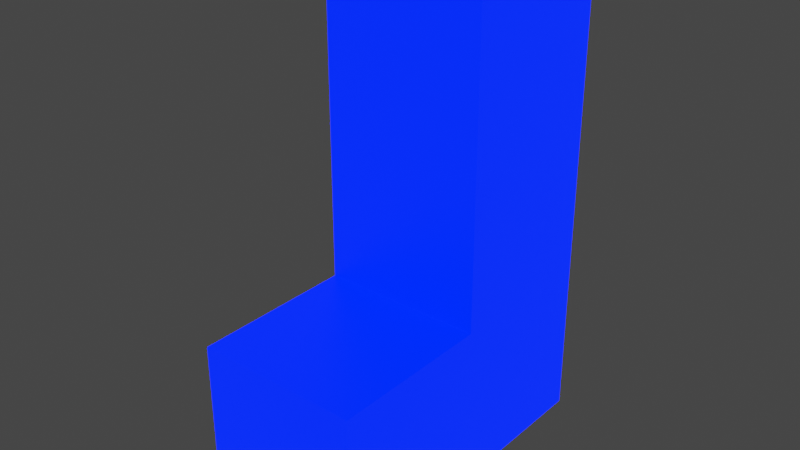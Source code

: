 # Source: Block1.blend  (saved by Blender 2.92.15; exported with 4.5.12 LTS)
import bpy
from mathutils import Matrix  # noqa: F401  (used for matrix-valued properties, if any)

bpy.ops.wm.read_factory_settings(use_empty=True)
scene = bpy.context.scene
scene.name = 'Scene'

# ---- collections
col_collection = bpy.data.collections.new('Collection'); scene.collection.children.link(col_collection)

# ---- materials (node trees are filled in below, after node groups)
mat_material = bpy.data.materials.new('Material')
mat_material.alpha_threshold = 0.0
mat_material.use_transparent_shadow = False
mat_material.line_color = (0.0, 0.0, 0.0, 1.0)

# ---- material node trees
mat_material.use_nodes = True; mat_material.node_tree.nodes.clear()
_N = mat_material.node_tree.nodes; _L = mat_material.node_tree.links
n0 = _N.new('ShaderNodeOutputMaterial'); n0.name = 'Material Output'; n0.location = (300, 300)
n1 = _N.new('ShaderNodeBsdfPrincipled'); n1.name = 'Principled BSDF'; n1.location = (10, 300)
n1.distribution = 'GGX'
n1.subsurface_method = 'BURLEY'
n1.inputs[0].default_value = (0.0, 0.001919, 1.0, 1.0)
n1.inputs[2].default_value = 0.4
n1.inputs[3].default_value = 1.45
n1.inputs[27].default_value = (0.0, 0.004339, 1.0, 1.0)
n1.inputs[28].default_value = 5.2
_L.new(n1.outputs[0], n0.inputs[0])
n0.is_active_output = True

# ---- world
world_world = bpy.data.worlds.new('World'); scene.world = world_world
world_world.use_nodes = True; world_world.node_tree.nodes.clear()
_N = world_world.node_tree.nodes; _L = world_world.node_tree.links
n0 = _N.new('ShaderNodeOutputWorld'); n0.name = 'World Output'; n0.location = (300, 300)
n1 = _N.new('ShaderNodeBackground'); n1.name = 'Background'; n1.location = (10, 300)
n1.inputs[0].default_value = (0.05088, 0.05088, 0.05088, 1.0)
_L.new(n1.outputs[0], n0.inputs[0])
n0.is_active_output = True
world_world.color = (0.05088, 0.05088, 0.05088)
world_world.use_sun_shadow = False
world_world.sun_shadow_jitter_overblur = 0.0

# ---- meshes
me_cube = bpy.data.meshes.new('Cube')
me_cube.from_pydata([(1.0, 1.0, 1.0), (1.0, 1.0, -1.0), (1.0, -1.0, 1.0), (1.0, -1.0, -1.0), (-1.0, 1.0, 1.0), (-1.0, 1.0, -1.0), (-1.0, -1.0, 1.0), (-1.0, -1.0, -1.0)], [], [(0, 4, 6, 2), (3, 2, 6, 7), (7, 6, 4, 5), (5, 1, 3, 7), (1, 0, 2, 3), (5, 4, 0, 1)])
_uv = me_cube.uv_layers.new(name='UVMap')
_uv.uv.foreach_set('vector', [0.625, 0.5, 0.875, 0.5, 0.875, 0.75, 0.625, 0.75, 0.375, 0.75, 0.625, 0.75, 0.625, 1.0, 0.375, 1.0, 0.375, 0.0, 0.625, 0.0, 0.625, 0.25, 0.375, 0.25, 0.125, 0.5, 0.375, 0.5, 0.375, 0.75, 0.125, 0.75, 0.375, 0.5, 0.625, 0.5, 0.625, 0.75, 0.375, 0.75, 0.375, 0.25, 0.625, 0.25, 0.625, 0.5, 0.375, 0.5])
me_cube.materials.append(mat_material)
me_cube.use_remesh_preserve_volume = False
me_cube.use_remesh_preserve_attributes = False
me_cube.use_mirror_vertex_groups = False
me_cube.update()
me_cube_001 = bpy.data.meshes.new('Cube.001')
me_cube_001.from_pydata([(1.0, 1.0, 1.0), (1.0, 1.0, -1.0), (1.0, -1.0, 1.0), (1.0, -1.0, -1.0), (-1.0, 1.0, 1.0), (-1.0, 1.0, -1.0), (-1.0, -1.0, 1.0), (-1.0, -1.0, -1.0)], [], [(0, 4, 6, 2), (3, 2, 6, 7), (7, 6, 4, 5), (5, 1, 3, 7), (1, 0, 2, 3), (5, 4, 0, 1)])
_uv = me_cube_001.uv_layers.new(name='UVMap')
_uv.uv.foreach_set('vector', [0.625, 0.5, 0.875, 0.5, 0.875, 0.75, 0.625, 0.75, 0.375, 0.75, 0.625, 0.75, 0.625, 1.0, 0.375, 1.0, 0.375, 0.0, 0.625, 0.0, 0.625, 0.25, 0.375, 0.25, 0.125, 0.5, 0.375, 0.5, 0.375, 0.75, 0.125, 0.75, 0.375, 0.5, 0.625, 0.5, 0.625, 0.75, 0.375, 0.75, 0.375, 0.25, 0.625, 0.25, 0.625, 0.5, 0.375, 0.5])
me_cube_001.materials.append(mat_material)
me_cube_001.use_remesh_preserve_volume = False
me_cube_001.use_remesh_preserve_attributes = False
me_cube_001.use_mirror_vertex_groups = False
me_cube_001.update()
me_cube_002 = bpy.data.meshes.new('Cube.002')
me_cube_002.from_pydata([(1.0, 1.0, 1.0), (1.0, 1.0, -1.0), (1.0, -1.0, 1.0), (1.0, -1.0, -1.0), (-1.0, 1.0, 1.0), (-1.0, 1.0, -1.0), (-1.0, -1.0, 1.0), (-1.0, -1.0, -1.0)], [], [(0, 4, 6, 2), (3, 2, 6, 7), (7, 6, 4, 5), (5, 1, 3, 7), (1, 0, 2, 3), (5, 4, 0, 1)])
_uv = me_cube_002.uv_layers.new(name='UVMap')
_uv.uv.foreach_set('vector', [0.625, 0.5, 0.875, 0.5, 0.875, 0.75, 0.625, 0.75, 0.375, 0.75, 0.625, 0.75, 0.625, 1.0, 0.375, 1.0, 0.375, 0.0, 0.625, 0.0, 0.625, 0.25, 0.375, 0.25, 0.125, 0.5, 0.375, 0.5, 0.375, 0.75, 0.125, 0.75, 0.375, 0.5, 0.625, 0.5, 0.625, 0.75, 0.375, 0.75, 0.375, 0.25, 0.625, 0.25, 0.625, 0.5, 0.375, 0.5])
me_cube_002.materials.append(mat_material)
me_cube_002.use_remesh_preserve_volume = False
me_cube_002.use_remesh_preserve_attributes = False
me_cube_002.use_mirror_vertex_groups = False
me_cube_002.update()
me_cube_003 = bpy.data.meshes.new('Cube.003')
me_cube_003.from_pydata([(1.0, 1.0, 1.0), (1.0, 1.0, -1.0), (1.0, -1.0, 1.0), (1.0, -1.0, -1.0), (-1.0, 1.0, 1.0), (-1.0, 1.0, -1.0), (-1.0, -1.0, 1.0), (-1.0, -1.0, -1.0)], [], [(0, 4, 6, 2), (3, 2, 6, 7), (7, 6, 4, 5), (5, 1, 3, 7), (1, 0, 2, 3), (5, 4, 0, 1)])
_uv = me_cube_003.uv_layers.new(name='UVMap')
_uv.uv.foreach_set('vector', [0.625, 0.5, 0.875, 0.5, 0.875, 0.75, 0.625, 0.75, 0.375, 0.75, 0.625, 0.75, 0.625, 1.0, 0.375, 1.0, 0.375, 0.0, 0.625, 0.0, 0.625, 0.25, 0.375, 0.25, 0.125, 0.5, 0.375, 0.5, 0.375, 0.75, 0.125, 0.75, 0.375, 0.5, 0.625, 0.5, 0.625, 0.75, 0.375, 0.75, 0.375, 0.25, 0.625, 0.25, 0.625, 0.5, 0.375, 0.5])
me_cube_003.materials.append(mat_material)
me_cube_003.use_remesh_preserve_volume = False
me_cube_003.use_remesh_preserve_attributes = False
me_cube_003.use_mirror_vertex_groups = False
me_cube_003.update()

# ---- objects
ob_cube = bpy.data.objects.new('Cube', me_cube)
ob_cube_001 = bpy.data.objects.new('Cube.001', me_cube_001)
ob_cube_002 = bpy.data.objects.new('Cube.002', me_cube_002)
ob_cube_003 = bpy.data.objects.new('Cube.003', me_cube_003)

# ---- transforms, parenting, visibility, modifiers, constraints
ob_cube.location = (0.0, 0.0, 0.0)
ob_cube.scale = (0.5, 0.5, 0.5)
ob_cube.lock_rotations_4d = False
ob_cube.empty_display_type = 'ARROWS'
ob_cube.lineart.crease_threshold = 0.0
ob_cube_001.location = (0.0, -1.0, 0.0)
ob_cube_001.scale = (0.5, 0.5, 0.5)
ob_cube_001.lock_rotations_4d = False
ob_cube_001.empty_display_type = 'ARROWS'
ob_cube_001.lineart.crease_threshold = 0.0
ob_cube_002.location = (0.0, 0.0, 1.0)
ob_cube_002.scale = (0.5, 0.5, 0.5)
ob_cube_002.lock_rotations_4d = False
ob_cube_002.empty_display_type = 'ARROWS'
ob_cube_002.lineart.crease_threshold = 0.0
ob_cube_003.location = (0.0, 0.0, 2.0)
ob_cube_003.scale = (0.5, 0.5, 0.5)
ob_cube_003.lock_rotations_4d = False
ob_cube_003.empty_display_type = 'ARROWS'
ob_cube_003.lineart.crease_threshold = 0.0

# ---- collection membership
col_collection.objects.link(ob_cube)
col_collection.objects.link(ob_cube_001)
col_collection.objects.link(ob_cube_002)
col_collection.objects.link(ob_cube_003)

# ---- scene / render settings (as saved in the file)
scene.frame_start = 1; scene.frame_end = 250; scene.frame_set(1)
scene.render.engine = 'BLENDER_EEVEE_NEXT'
scene.cycles.use_denoising = False
scene.cycles.samples = 128
scene.cycles.sampling_pattern = 'TABULATED_SOBOL'
scene.cycles.use_adaptive_sampling = False
scene.cycles.use_light_tree = False
scene.view_settings.view_transform = 'Filmic'
bpy.context.view_layer.update()

# ---- added for rendering (the .blend has no active camera): camera
cam_auto = bpy.data.cameras.new('AutoCamera')
cam_auto.lens = 50.0
cam_auto.sensor_width = 36.0
cam_auto.clip_end = 1000.0
ob_auto_camera = bpy.data.objects.new('AutoCamera', cam_auto)
scene.collection.objects.link(ob_auto_camera)
ob_auto_camera.location = (3.46187, -4.65425, 3.7695)
ob_auto_camera.rotation_euler = (1.09748, -7.21219e-08, 0.694738)
scene.camera = ob_auto_camera
bpy.context.view_layer.update()
